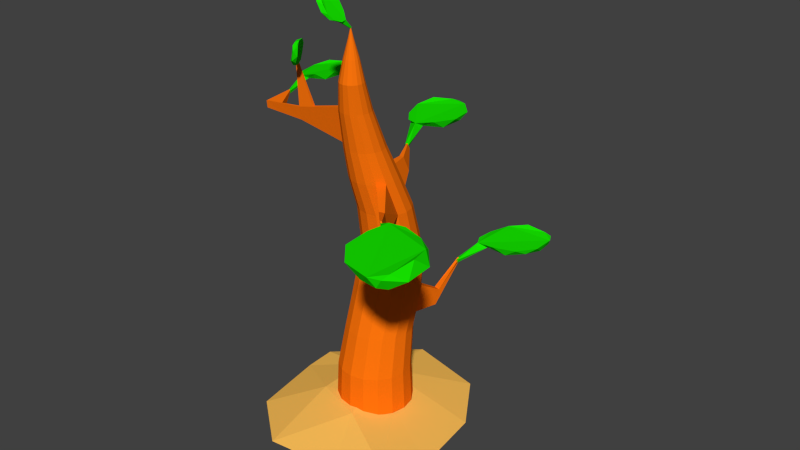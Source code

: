 # Source: Sprout.blend  (saved by Blender 2.73.0; exported with 4.5.12 LTS)
import bpy
from mathutils import Matrix  # noqa: F401  (used for matrix-valued properties, if any)

bpy.ops.wm.read_factory_settings(use_empty=True)
scene = bpy.context.scene
scene.name = 'Scene'

# ---- collections
col_collection_1 = bpy.data.collections.new('Collection 1'); scene.collection.children.link(col_collection_1)

# ---- materials (node trees are filled in below, after node groups)
mat_sproutgrnd = bpy.data.materials.new('SproutGrnd')
mat_sproutgrnd.alpha_threshold = 0.0
mat_sproutgrnd.use_transparent_shadow = False
mat_sproutgrnd.diffuse_color = (1.0, 0.5485, 0.1032, 1.0)
mat_sproutgrnd.roughness = 0.5
mat_sproutleaf = bpy.data.materials.new('SproutLeaf')
mat_sproutleaf.alpha_threshold = 0.0
mat_sproutleaf.use_transparent_shadow = False
mat_sproutleaf.diffuse_color = (0.008573, 0.8, 0.0, 1.0)
mat_sproutleaf.roughness = 0.5
mat_sproutstalk = bpy.data.materials.new('SproutStalk')
mat_sproutstalk.alpha_threshold = 0.0
mat_sproutstalk.use_transparent_shadow = False
mat_sproutstalk.diffuse_color = (1.0, 0.1791, 0.004103, 1.0)
mat_sproutstalk.roughness = 0.5

# ---- material node trees

# ---- world
world_world = bpy.data.worlds.new('World'); scene.world = world_world
world_world.color = (0.05088, 0.05088, 0.05088)
world_world.use_sun_shadow = False
world_world.sun_shadow_jitter_overblur = 0.0
world_world.cycles.sampling_method = 'MANUAL'
world_world.cycles.sample_map_resolution = 256

# ---- meshes
me_icosphere = bpy.data.meshes.new('Icosphere')
me_icosphere.from_pydata([(-0.03132, 0.1239, -0.6276), (1.594, -1.057, -0.1937), (-0.6523, -1.787, -0.1937), (-2.041, 0.1239, -0.1937), (-0.6523, 2.035, -0.1937), (1.594, 1.305, -0.1937), (1.075, -2.537, 0.1332), (-2.222, -1.592, 0.07213), (-2.373, 1.065, 0.2383), (1.562, 2.446, 0.164), (2.733, -0.9329, 0.1683), (0.1065, -0.1929, 0.5849), (-0.3963, -0.9995, -0.2921), (0.9243, -0.5704, -0.2921), (0.5593, -1.694, -0.3701), (1.88, 0.1239, -0.3701), (0.9243, 0.8181, -0.2921), (-1.212, 0.1239, -0.2921), (-1.577, -0.9995, -0.3701), (-0.3963, 1.247, -0.2921), (-1.573, 0.7873, -0.2018), (0.5593, 1.941, -0.3701), (2.076, -0.5797, -0.09799), (2.146, 0.9469, -0.06178), (0.0309, -2.273, -0.1126), (1.716, -1.696, 0.2602), (-2.028, -0.7547, 0.1053), (-1.616, -1.669, -0.1868), (-1.589, 1.614, -0.1181), (-2.116, 0.5608, -0.1951), (1.353, 1.927, 0.004073), (-0.2921, 2.418, 0.0614), (1.998, -1.866, 0.2877), (-0.7556, -2.802, 0.2075), (-2.425, 0.2903, 0.1594), (-0.4234, 2.835, 0.2491), (2.518, 0.9515, 0.187), (0.3337, -0.9995, 0.5633), (0.9686, -0.03519, 0.3844), (-0.9869, -0.5704, 0.5633), (-0.9869, 0.8181, 0.5633), (-0.3045, 1.105, 0.5546)], [], [(0, 13, 12), (1, 13, 15), (0, 12, 17), (0, 17, 19), (0, 19, 16), (1, 15, 22), (2, 14, 24), (3, 18, 26), (4, 20, 28), (5, 21, 30), (1, 22, 25), (2, 24, 27), (3, 26, 29), (4, 28, 31), (5, 30, 23), (6, 32, 37), (7, 33, 39), (8, 34, 40), (9, 35, 41), (10, 36, 38), (38, 41, 11), (38, 36, 41), (36, 9, 41), (41, 40, 11), (41, 35, 40), (35, 8, 40), (40, 39, 11), (40, 34, 39), (34, 7, 39), (39, 37, 11), (39, 33, 37), (33, 6, 37), (37, 38, 11), (37, 32, 38), (32, 10, 38), (23, 36, 10), (23, 30, 36), (30, 9, 36), (31, 35, 9), (31, 28, 35), (28, 8, 35), (29, 34, 8), (29, 26, 34), (26, 7, 34), (27, 33, 7), (27, 24, 33), (24, 6, 33), (25, 32, 6), (25, 22, 32), (22, 10, 32), (30, 31, 9), (30, 21, 31), (21, 4, 31), (28, 29, 8), (28, 20, 29), (20, 3, 29), (26, 27, 7), (26, 18, 27), (18, 2, 27), (24, 25, 6), (24, 14, 25), (14, 1, 25), (22, 23, 10), (22, 15, 23), (15, 5, 23), (16, 21, 5), (16, 19, 21), (19, 4, 21), (19, 20, 4), (19, 17, 20), (17, 3, 20), (17, 18, 3), (17, 12, 18), (12, 2, 18), (15, 16, 5), (15, 13, 16), (13, 0, 16), (12, 14, 2), (12, 13, 14), (13, 1, 14)])
me_icosphere.materials.append(mat_sproutgrnd)
me_icosphere.use_remesh_preserve_volume = False
me_icosphere.use_remesh_preserve_attributes = False
me_icosphere.use_mirror_vertex_groups = False
me_icosphere.update()
me_cylinder_001 = bpy.data.meshes.new('Cylinder.001')
me_cylinder_001.from_pydata([(2.062, 4.864, 3.138), (1.948, 3.909, 3.177), (0.9509, 3.576, 3.177), (0.7087, 4.113, 3.063), (1.32, 4.968, 3.152), (0.5846, 3.687, 3.314), (0.8755, 4.64, 3.38), (1.873, 4.973, 3.38), (2.071, 4.436, 3.099), (1.86, 4.931, 3.074), (1.49, 3.622, 3.099), (0.6398, 3.703, 3.099), (0.9111, 4.615, 3.074), (2.042, 4.978, 3.325), (1.595, 5.12, 3.211), (2.174, 4.127, 3.325), (2.169, 4.745, 3.325), (1.228, 3.429, 3.325), (1.815, 3.625, 3.325), (0.6545, 3.804, 3.211), (0.7426, 3.395, 3.325), (1.009, 4.924, 3.211), (0.6497, 4.422, 3.211), (0.6182, 4.172, 3.31), (1.334, 4.927, 3.459), (0.5091, 2.806, 2.879), (0.4565, 2.844, 2.984), (0.5295, 2.745, 2.984), (3.633, -4.073, 6.35), (2.54, -3.663, 6.397), (2.437, -2.39, 6.397), (3.14, -2.26, 6.258), (3.972, -3.229, 6.367), (2.674, -1.991, 6.563), (3.713, -2.61, 6.643), (3.816, -3.882, 6.643), (3.125, -3.961, 6.302), (3.771, -3.855, 6.271), (2.335, -3.039, 6.302), (2.677, -2.06, 6.302), (3.673, -2.644, 6.271), (3.774, -4.084, 6.577), (4.07, -3.598, 6.438), (2.732, -3.993, 6.577), (3.462, -4.166, 6.577), (2.183, -2.675, 6.577), (2.244, -3.423, 6.577), (2.791, -2.107, 6.438), (2.283, -2.092, 6.577), (4.01, -2.85, 6.438), (3.521, -2.28, 6.438), (3.236, -2.171, 6.558), (3.919, -3.234, 6.739), (1.807, -1.785, 6.201), (1.84, -1.756, 6.272), (1.764, -1.788, 6.272), (-1.195, -1.231, 9.659), (-1.378, -0.8807, 9.574), (-1.512, -0.8353, 9.155), (-1.464, -1.073, 9.087), (-1.22, -1.325, 9.36), (-1.465, -0.8793, 8.997), (-1.232, -1.196, 9.144), (-1.098, -1.241, 9.563), (-1.294, -1.08, 9.651), (-1.219, -1.284, 9.586), (-1.495, -0.825, 9.384), (-1.537, -0.9208, 9.041), (-1.347, -1.241, 9.187), (-1.105, -1.24, 9.638), (-1.15, -1.349, 9.472), (-1.265, -0.9162, 9.66), (-1.143, -1.145, 9.681), (-1.469, -0.7319, 9.249), (-1.39, -0.7586, 9.495), (-1.475, -0.9359, 9.04), (-1.509, -0.7569, 9.049), (-1.228, -1.322, 9.226), (-1.353, -1.164, 9.06), (-1.368, -1.056, 9.029), (-1.115, -1.251, 9.334), (-1.804, -0.6409, 8.976), (-1.762, -0.6394, 8.945), (-1.777, -0.5973, 8.972), (-2.382, 1.912, 7.93), (-2.105, 1.231, 8.025), (-2.643, 0.6291, 7.97), (-2.992, 0.8928, 7.821), (-2.915, 1.7, 7.873), (-2.943, 0.5678, 8.035), (-3.113, 1.318, 8.036), (-2.574, 1.92, 8.091), (-2.211, 1.628, 7.934), (-2.534, 1.878, 7.86), (-2.294, 0.8626, 7.95), (-2.889, 0.5933, 7.875), (-3.046, 1.306, 7.807), (-2.458, 1.986, 8.062), (-2.795, 1.908, 7.928), (-2.052, 1.467, 8.139), (-2.286, 1.879, 8.091), (-2.42, 0.6403, 8.116), (-2.103, 0.9941, 8.148), (-2.929, 0.6692, 7.953), (-2.73, 0.4324, 8.079), (-3.112, 1.554, 7.895), (-3.163, 1.081, 7.905), (-3.101, 0.9046, 7.997), (-2.924, 1.686, 8.11), (-2.617, -0.0624, 7.766), (-2.677, -0.05441, 7.839), (-2.592, -0.09276, 7.852), (-0.4992, -1.161, 10.86), (-0.4002, -0.7975, 10.72), (-0.1664, -0.8049, 10.34), (-0.1899, -1.053, 10.3), (-0.3429, -1.306, 10.63), (-0.04668, -0.8984, 10.26), (-0.1459, -1.235, 10.49), (-0.3796, -1.227, 10.87), (-0.488, -0.9901, 10.81), (-0.4835, -1.216, 10.79), (-0.3122, -0.7488, 10.51), (-0.1362, -0.8995, 10.24), (-0.2612, -1.223, 10.43), (-0.4357, -1.207, 10.91), (-0.3904, -1.327, 10.76), (-0.4095, -0.8507, 10.85), (-0.448, -1.096, 10.93), (-0.1634, -0.7059, 10.45), (-0.3008, -0.7016, 10.67), (-0.1058, -0.936, 10.28), (-0.05766, -0.7601, 10.28), (-0.253, -1.331, 10.54), (-0.1443, -1.182, 10.35), (-0.08633, -1.086, 10.33), (-0.2339, -1.283, 10.7), (-0.1294, -0.5649, 10.03), (-0.08335, -0.5859, 10.04), (-0.09259, -0.5365, 10.05), (-0.8694, 4.636, 6.403), (-0.3082, 3.855, 6.442), (-0.8196, 2.937, 6.442), (-1.361, 3.169, 6.328), (-1.487, 4.213, 6.417), (-1.165, 2.771, 6.579), (-1.593, 3.671, 6.645), (-1.082, 4.589, 6.645), (-0.573, 4.327, 6.364), (-1.064, 4.55, 6.339), (-0.4529, 3.334, 6.364), (-1.135, 2.82, 6.364), (-1.55, 3.676, 6.339), (-0.961, 4.708, 6.59), (-1.386, 4.511, 6.476), (-0.2891, 4.169, 6.59), (-0.7098, 4.622, 6.59), (-0.5154, 3.015, 6.59), (-0.2149, 3.555, 6.59), (-1.192, 2.904, 6.476), (-0.8507, 2.662, 6.59), (-1.687, 3.971, 6.476), (-1.612, 3.357, 6.476), (-1.467, 3.152, 6.575), (-1.449, 4.192, 6.724), (-0.6256, 2.07, 6.144), (-0.6898, 2.062, 6.249), (-0.5692, 2.039, 6.249)], [], [(0, 9, 13), (1, 8, 15), (2, 10, 17), (3, 11, 19), (4, 12, 21), (0, 13, 16), (1, 15, 18), (2, 17, 20), (3, 19, 22), (4, 21, 14), (14, 24, 7), (14, 21, 24), (21, 6, 24), (22, 23, 6), (22, 19, 23), (19, 5, 23), (21, 22, 6), (21, 12, 22), (12, 3, 22), (19, 20, 5), (11, 2, 20, 27, 25), (17, 10, 18), (10, 1, 18), (15, 8, 16), (8, 0, 16), (13, 14, 7), (13, 9, 14), (9, 4, 14), (8, 1, 10, 2, 11, 3, 12, 4, 9, 0), (5, 20, 17, 18, 15, 16, 13, 7, 24, 6, 23), (26, 25, 27), (19, 11, 25, 26), (20, 19, 26, 27), (28, 37, 41), (29, 36, 43), (30, 38, 45), (31, 39, 47), (32, 40, 49), (28, 41, 44), (29, 43, 46), (30, 45, 48), (31, 47, 50), (32, 49, 42), (42, 52, 35), (42, 49, 52), (49, 34, 52), (50, 51, 34), (50, 47, 51), (47, 33, 51), (49, 50, 34), (49, 40, 50), (40, 31, 50), (47, 48, 33), (39, 30, 48, 55, 53), (45, 38, 46), (38, 29, 46), (43, 36, 44), (36, 28, 44), (41, 42, 35), (41, 37, 42), (37, 32, 42), (36, 29, 38, 30, 39, 31, 40, 32, 37, 28), (33, 48, 45, 46, 43, 44, 41, 35, 52, 34, 51), (54, 53, 55), (47, 39, 53, 54), (48, 47, 54, 55), (56, 65, 69), (57, 64, 71), (58, 66, 73), (59, 67, 75), (60, 68, 77), (56, 69, 72), (57, 71, 74), (58, 73, 76), (59, 75, 78), (60, 77, 70), (70, 80, 63), (70, 77, 80), (77, 62, 80), (78, 79, 62), (78, 75, 79), (75, 61, 79), (77, 78, 62), (77, 68, 78), (68, 59, 78), (75, 76, 61), (67, 58, 76, 83, 81), (73, 66, 74), (66, 57, 74), (71, 64, 72), (64, 56, 72), (69, 70, 63), (69, 65, 70), (65, 60, 70), (64, 57, 66, 58, 67, 59, 68, 60, 65, 56), (61, 76, 73, 74, 71, 72, 69, 63, 80, 62, 79), (82, 81, 83), (75, 67, 81, 82), (76, 75, 82, 83), (84, 93, 97), (85, 92, 99), (86, 94, 101), (87, 95, 103), (88, 96, 105), (84, 97, 100), (85, 99, 102), (86, 101, 104), (87, 103, 106), (88, 105, 98), (98, 108, 91), (98, 105, 108), (105, 90, 108), (106, 107, 90), (106, 103, 107), (103, 89, 107), (105, 106, 90), (105, 96, 106), (96, 87, 106), (103, 104, 89), (95, 86, 104, 111, 109), (101, 94, 102), (94, 85, 102), (99, 92, 100), (92, 84, 100), (97, 98, 91), (97, 93, 98), (93, 88, 98), (92, 85, 94, 86, 95, 87, 96, 88, 93, 84), (89, 104, 101, 102, 99, 100, 97, 91, 108, 90, 107), (110, 109, 111), (103, 95, 109, 110), (104, 103, 110, 111), (112, 121, 125), (113, 120, 127), (114, 122, 129), (115, 123, 131), (116, 124, 133), (112, 125, 128), (113, 127, 130), (114, 129, 132), (115, 131, 134), (116, 133, 126), (126, 136, 119), (126, 133, 136), (133, 118, 136), (134, 135, 118), (134, 131, 135), (131, 117, 135), (133, 134, 118), (133, 124, 134), (124, 115, 134), (131, 132, 117), (123, 114, 132, 139, 137), (129, 122, 130), (122, 113, 130), (127, 120, 128), (120, 112, 128), (125, 126, 119), (125, 121, 126), (121, 116, 126), (120, 113, 122, 114, 123, 115, 124, 116, 121, 112), (117, 132, 129, 130, 127, 128, 125, 119, 136, 118, 135), (138, 137, 139), (131, 123, 137, 138), (132, 131, 138, 139), (140, 149, 153), (141, 148, 155), (142, 150, 157), (143, 151, 159), (144, 152, 161), (140, 153, 156), (141, 155, 158), (142, 157, 160), (143, 159, 162), (144, 161, 154), (154, 164, 147), (154, 161, 164), (161, 146, 164), (162, 163, 146), (162, 159, 163), (159, 145, 163), (161, 162, 146), (161, 152, 162), (152, 143, 162), (159, 160, 145), (151, 142, 160, 167, 165), (157, 150, 158), (150, 141, 158), (155, 148, 156), (148, 140, 156), (153, 154, 147), (153, 149, 154), (149, 144, 154), (148, 141, 150, 142, 151, 143, 152, 144, 149, 140), (145, 160, 157, 158, 155, 156, 153, 147, 164, 146, 163), (166, 165, 167), (159, 151, 165, 166), (160, 159, 166, 167)])
me_cylinder_001.materials.append(mat_sproutleaf)
me_cylinder_001.use_remesh_preserve_volume = False
me_cylinder_001.use_remesh_preserve_attributes = False
me_cylinder_001.use_mirror_vertex_groups = False
me_cylinder_001.update()
me_cylinder = bpy.data.meshes.new('Cylinder')
me_cylinder.from_pydata([(0.336, 1.017, 2.048), (1.351e-08, 1.084, 2.048), (0.0, 1.0, -0.05656), (1.749e-09, 0.953, 1.0), (0.3827, 0.9239, -0.05656), (0.3647, 0.8805, 1.0), (0.7071, 0.7071, -0.05656), (0.6739, 0.6739, 1.0), (0.9239, 0.3827, -0.05656), (0.8805, 0.3647, 1.0), (1.0, -4.371e-08, -0.05656), (0.953, -4.113e-08, 1.0), (0.9239, -0.3827, -0.05656), (0.8805, -0.3647, 1.0), (0.7071, -0.7071, -0.05656), (0.6739, -0.6739, 1.0), (0.3827, -0.9239, -0.05656), (0.3647, -0.8805, 1.0), (1.51e-07, -1.0, -0.05656), (1.457e-07, -0.953, 1.0), (-0.3827, -0.9239, -0.05656), (-0.3647, -0.8805, 1.0), (-0.7071, -0.7071, -0.05656), (-0.6739, -0.6739, 1.0), (-0.9239, -0.3827, -0.05656), (-0.8805, -0.3647, 1.0), (-1.0, 1.192e-08, -0.05656), (-0.953, 1.189e-08, 1.0), (-0.9239, 0.3827, -0.05656), (-0.8805, 0.3647, 1.0), (-0.7071, 0.7071, -0.05656), (-0.6739, 0.6739, 1.0), (-0.3827, 0.9239, -0.05656), (-0.3647, 0.8805, 1.0), (0.6208, 0.8269, 2.048), (0.8111, 0.5421, 2.048), (0.8779, 0.2061, 2.048), (0.8111, -0.1298, 2.048), (0.6208, -0.4146, 2.048), (0.336, -0.6049, 2.048), (1.461e-07, -0.6717, 2.048), (-0.336, -0.6049, 2.048), (-0.6208, -0.4146, 2.048), (-0.8111, -0.1298, 2.048), (-0.8779, 0.2061, 2.048), (-0.8111, 0.5421, 2.048), (-0.6208, 0.8269, 2.048), (-0.336, 1.017, 2.048), (0.3378, 1.29, 2.827), (6.313e-08, 1.357, 2.827), (0.6242, 1.099, 2.827), (0.8155, 0.8124, 2.827), (0.8827, 0.4746, 2.827), (0.8155, 0.1368, 2.827), (0.6242, -0.1496, 2.827), (0.3378, -0.341, 2.827), (1.964e-07, -0.4081, 2.827), (-0.3378, -0.341, 2.827), (-0.6242, -0.1496, 2.827), (-0.8155, 0.1368, 2.827), (-0.8827, 0.4746, 2.827), (-0.8155, 0.8124, 2.827), (-0.6242, 1.099, 2.827), (-0.3378, 1.29, 2.827), (0.3202, 1.432, 3.639), (1.508e-07, 1.496, 3.639), (0.5917, 1.251, 3.639), (0.7731, 0.9796, 3.639), (0.8368, 0.6594, 3.639), (0.7731, 0.3392, 3.639), (0.5917, 0.0677, 3.639), (0.3202, -0.1137, 3.639), (2.771e-07, -0.1774, 3.639), (-0.3202, -0.1137, 3.639), (-0.5917, 0.0677, 3.639), (-0.7731, 0.3392, 3.639), (-0.8368, 0.6594, 3.639), (-0.7731, 0.9796, 3.639), (-0.5917, 1.251, 3.639), (-0.3202, 1.432, 3.639), (0.2856, 1.331, 4.432), (1.163e-07, 1.388, 4.432), (0.5277, 1.169, 4.432), (0.6894, 0.9273, 4.432), (0.7462, 0.6417, 4.432), (0.6894, 0.3561, 4.432), (0.5277, 0.1141, 4.432), (0.2856, -0.04771, 4.432), (2.29e-07, -0.1045, 4.432), (-0.2856, -0.04771, 4.432), (-0.5277, 0.1141, 4.432), (-0.6894, 0.3561, 4.432), (-0.7462, 0.6417, 4.432), (-0.6894, 0.9273, 4.432), (-0.5277, 1.169, 4.432), (-0.2856, 1.331, 4.432), (0.2647, 1.081, 5.355), (1.685e-07, 1.134, 5.355), (0.4891, 0.9313, 5.355), (0.639, 0.7069, 5.355), (0.6916, 0.4422, 5.355), (0.639, 0.1776, 5.355), (0.4891, -0.04682, 5.355), (0.2647, -0.1967, 5.355), (2.73e-07, -0.2494, 5.355), (-0.2647, -0.1967, 5.355), (-0.4891, -0.04682, 5.355), (-0.639, 0.1776, 5.355), (-0.6916, 0.4422, 5.355), (-0.639, 0.7069, 5.355), (-0.4891, 0.9313, 5.355), (-0.2647, 1.081, 5.355), (0.1389, 0.7539, 6.211), (-0.1017, 0.8018, 6.211), (0.3428, 0.6177, 6.211), (0.4791, 0.4137, 6.211), (0.527, 0.1731, 6.211), (0.4791, -0.06752, 6.211), (0.3428, -0.2715, 6.211), (0.1389, -0.4078, 6.211), (-0.1017, -0.4556, 6.211), (-0.3423, -0.4078, 6.211), (-0.5463, -0.2715, 6.211), (-0.6826, -0.06752, 6.211), (-0.7305, 0.1731, 6.211), (-0.6826, 0.4137, 6.211), (-0.5463, 0.6177, 6.211), (-0.3423, 0.7539, 6.211), (0.03146, 0.4035, 7.046), (-0.1676, 0.4431, 7.046), (0.2002, 0.2908, 7.046), (0.313, 0.122, 7.046), (0.3526, -0.07707, 7.046), (0.313, -0.2761, 7.046), (0.2002, -0.4449, 7.046), (0.03146, -0.5577, 7.046), (-0.1676, -0.5973, 7.046), (-0.3667, -0.5577, 7.046), (-0.5354, -0.4449, 7.046), (-0.6482, -0.2761, 7.046), (-0.6878, -0.07707, 7.046), (-0.6482, 0.122, 7.046), (-0.5354, 0.2908, 7.046), (-0.3667, 0.4035, 7.046), (-0.01292, -0.006674, 8.049), (-0.1676, 0.0241, 8.049), (0.1182, -0.0943, 8.049), (0.2059, -0.2254, 8.049), (0.2366, -0.3801, 8.049), (0.2059, -0.5348, 8.049), (0.1182, -0.666, 8.049), (-0.01292, -0.7536, 8.049), (-0.1676, -0.7844, 8.049), (-0.3223, -0.7536, 8.049), (-0.4535, -0.666, 8.049), (-0.5411, -0.5348, 8.049), (-0.5719, -0.3801, 8.049), (-0.5411, -0.2254, 8.049), (-0.4535, -0.0943, 8.049), (-0.3223, -0.006674, 8.049), (0.02092, -0.2829, 8.799), (-0.09735, -0.2594, 8.799), (0.1212, -0.3499, 8.799), (0.1882, -0.4501, 8.799), (0.2117, -0.5684, 8.799), (0.1882, -0.6867, 8.799), (0.1212, -0.7869, 8.799), (0.02092, -0.8539, 8.799), (-0.09735, -0.8775, 8.799), (-0.2156, -0.8539, 8.799), (-0.3159, -0.7869, 8.799), (-0.3829, -0.6867, 8.799), (-0.4064, -0.5684, 8.799), (-0.3829, -0.4501, 8.799), (-0.3159, -0.3499, 8.799), (-0.2156, -0.2829, 8.799), (-0.02406, -0.3915, 9.347), (-0.09735, -0.3769, 9.347), (0.03807, -0.433, 9.347), (0.07958, -0.4951, 9.347), (0.09416, -0.5684, 9.347), (0.07958, -0.6417, 9.347), (0.03807, -0.7038, 9.347), (-0.02406, -0.7453, 9.347), (-0.09735, -0.7599, 9.347), (-0.1706, -0.7453, 9.347), (-0.2328, -0.7038, 9.347), (-0.2743, -0.6417, 9.347), (-0.2889, -0.5684, 9.347), (-0.2743, -0.4951, 9.347), (-0.2328, -0.433, 9.347), (-0.1706, -0.3915, 9.347), (-0.07213, -0.5075, 9.813), (-0.09735, -0.5025, 9.813), (-0.05075, -0.5218, 9.813), (-0.03647, -0.5432, 9.813), (-0.03145, -0.5684, 9.813), (-0.03647, -0.5936, 9.813), (-0.05075, -0.615, 9.813), (-0.07213, -0.6293, 9.813), (-0.09735, -0.6343, 9.813), (-0.1226, -0.6293, 9.813), (-0.1439, -0.615, 9.813), (-0.1582, -0.5936, 9.813), (-0.1632, -0.5684, 9.813), (-0.1582, -0.5432, 9.813), (-0.1439, -0.5218, 9.813), (-0.1226, -0.5075, 9.813), (-0.09333, -0.5587, 10.05), (-0.09735, -0.5579, 10.05), (-0.08992, -0.561, 10.05), (-0.08764, -0.5644, 10.05), (-0.08684, -0.5684, 10.05), (-0.08764, -0.5724, 10.05), (-0.08992, -0.5758, 10.05), (-0.09333, -0.5781, 10.05), (-0.09735, -0.5789, 10.05), (-0.1014, -0.5781, 10.05), (-0.1048, -0.5758, 10.05), (-0.1071, -0.5724, 10.05), (-0.1079, -0.5684, 10.05), (-0.1071, -0.5644, 10.05), (-0.1048, -0.561, 10.05), (-0.1014, -0.5587, 10.05), (0.4313, 1.988, 1.926), (0.2583, 2.022, 1.926), (0.4322, 2.128, 2.327), (0.2583, 2.163, 2.327), (0.5031, 2.924, 2.929), (0.4545, 2.905, 2.944), (0.5543, 2.847, 3.022), (0.5054, 2.828, 3.038), (1.343, -1.021, 5.524), (1.227, -1.119, 5.556), (1.159, -0.9131, 5.998), (1.053, -1.002, 6.028), (1.838, -1.771, 6.17), (1.803, -1.8, 6.18), (1.783, -1.739, 6.311), (1.752, -1.766, 6.319), (-1.793, -0.534, 7.425), (-1.808, -0.4597, 7.425), (-1.753, -0.6307, 7.8), (-1.765, -0.5729, 7.8), (-2.744, -0.7347, 7.565), (-2.753, -0.6949, 7.564), (-2.717, -0.7791, 7.767), (-2.724, -0.7482, 7.766), (-2.291, -0.6691, 7.781), (-2.327, -0.5888, 7.501), (-2.315, -0.6441, 7.502), (-2.282, -0.7121, 7.782), (-1.348, -0.5055, 7.887), (-1.417, -0.3259, 7.293), (-1.393, -0.4439, 7.293), (-1.33, -0.5972, 7.887), (-1.806, -0.6297, 8.964), (-1.808, -0.6214, 8.964), (-1.748, -0.6118, 8.976), (-1.746, -0.6249, 8.976), (-2.67, -0.04811, 7.836), (-2.668, -0.05311, 7.855), (-2.627, -0.04568, 7.856), (-2.63, -0.03814, 7.83), (-0.2097, 1.628, 5.793), (-0.3374, 1.603, 5.793), (-0.2588, 1.468, 6.206), (-0.3749, 1.445, 6.206), (-0.5956, 2.124, 6.133), (-0.6388, 2.116, 6.133), (-0.6122, 2.07, 6.272), (-0.6515, 2.062, 6.272)], [], [(44, 43, 59, 60), (5, 3, 1, 0), (2, 3, 5, 4), (48, 0, 224, 226), (23, 21, 41, 42), (4, 5, 7, 6), (41, 40, 56, 57), (15, 13, 37, 38), (6, 7, 9, 8), (34, 0, 48, 50), (29, 27, 44, 45), (8, 9, 11, 10), (45, 44, 60, 61), (7, 5, 0, 34), (10, 11, 13, 12), (47, 46, 62, 63), (3, 33, 47, 1), (12, 13, 15, 14), (38, 37, 53, 54), (21, 19, 40, 41), (14, 15, 17, 16), (42, 41, 57, 58), (13, 11, 36, 37), (16, 17, 19, 18), (35, 34, 50, 51), (27, 25, 43, 44), (18, 19, 21, 20), (46, 45, 61, 62), (19, 17, 39, 40), (20, 21, 23, 22), (39, 38, 54, 55), (33, 31, 46, 47), (22, 23, 25, 24), (43, 42, 58, 59), (11, 9, 35, 36), (24, 25, 27, 26), (49, 63, 79, 65), (25, 23, 42, 43), (26, 27, 29, 28), (31, 29, 45, 46), (1, 47, 63, 49), (28, 29, 31, 30), (17, 15, 38, 39), (32, 33, 3, 2), (30, 31, 33, 32), (37, 36, 52, 53), (9, 7, 34, 35), (2, 4, 6, 8, 10, 12, 14, 16, 18, 20, 22, 24, 26, 28, 30, 32), (40, 39, 55, 56), (36, 35, 51, 52), (79, 78, 94, 95), (53, 52, 68, 69), (55, 54, 70, 71), (57, 56, 72, 73), (59, 58, 74, 75), (61, 60, 76, 77), (50, 48, 64, 66), (63, 62, 78, 79), (52, 51, 67, 68), (54, 53, 69, 70), (56, 55, 71, 72), (58, 57, 73, 74), (60, 59, 75, 76), (48, 49, 65, 64), (62, 61, 77, 78), (51, 50, 66, 67), (94, 93, 109, 110), (68, 67, 83, 84), (70, 69, 85, 86), (72, 71, 87, 88), (74, 73, 89, 90), (76, 75, 91, 92), (64, 65, 81, 80), (78, 77, 93, 94), (67, 66, 82, 83), (65, 79, 95, 81), (69, 68, 84, 85), (71, 70, 86, 87), (73, 72, 88, 89), (75, 74, 90, 91), (77, 76, 92, 93), (66, 64, 80, 82), (109, 108, 124, 125), (83, 82, 98, 99), (81, 95, 111, 97), (85, 84, 100, 101), (87, 86, 102, 103), (89, 88, 104, 105), (91, 90, 106, 107), (93, 92, 108, 109), (82, 80, 96, 98), (95, 94, 110, 111), (84, 83, 99, 100), (86, 85, 101, 102), (88, 87, 103, 104), (90, 89, 105, 106), (92, 91, 107, 108), (80, 81, 97, 96), (124, 123, 139, 140), (98, 96, 112, 114), (111, 110, 126, 127), (100, 99, 115, 116), (101, 117, 234, 232), (104, 103, 119, 120), (106, 105, 121, 122), (108, 107, 123, 124), (96, 97, 113, 112), (110, 109, 125, 126), (99, 98, 114, 115), (113, 97, 264, 266), (101, 100, 116, 117), (103, 102, 118, 119), (105, 104, 120, 121), (107, 106, 122, 123), (139, 138, 154, 155), (112, 113, 129, 128), (126, 125, 141, 142), (115, 114, 130, 131), (113, 127, 143, 129), (117, 116, 132, 133), (119, 118, 134, 135), (121, 120, 136, 137), (123, 122, 138, 139), (125, 124, 140, 141), (114, 112, 128, 130), (127, 126, 142, 143), (116, 115, 131, 132), (118, 117, 133, 134), (120, 119, 135, 136), (122, 121, 137, 138), (154, 153, 169, 170), (141, 140, 156, 157), (130, 128, 144, 146), (143, 142, 158, 159), (132, 131, 147, 148), (134, 133, 149, 150), (136, 135, 151, 152), (138, 137, 153, 154), (252, 253, 241, 243), (128, 129, 145, 144), (142, 141, 157, 158), (131, 130, 146, 147), (129, 143, 159, 145), (133, 132, 148, 149), (135, 134, 150, 151), (137, 136, 152, 153), (169, 168, 184, 185), (156, 155, 171, 172), (144, 145, 161, 160), (158, 157, 173, 174), (147, 146, 162, 163), (145, 159, 175, 161), (149, 148, 164, 165), (151, 150, 166, 167), (153, 152, 168, 169), (155, 154, 170, 171), (157, 156, 172, 173), (146, 144, 160, 162), (159, 158, 174, 175), (148, 147, 163, 164), (150, 149, 165, 166), (152, 151, 167, 168), (184, 183, 199, 200), (171, 170, 186, 187), (173, 172, 188, 189), (162, 160, 176, 178), (175, 174, 190, 191), (164, 163, 179, 180), (166, 165, 181, 182), (168, 167, 183, 184), (170, 169, 185, 186), (172, 171, 187, 188), (160, 161, 177, 176), (174, 173, 189, 190), (163, 162, 178, 179), (161, 175, 191, 177), (165, 164, 180, 181), (167, 166, 182, 183), (199, 198, 214, 215), (186, 185, 201, 202), (188, 187, 203, 204), (176, 177, 193, 192), (190, 189, 205, 206), (179, 178, 194, 195), (177, 191, 207, 193), (181, 180, 196, 197), (183, 182, 198, 199), (185, 184, 200, 201), (187, 186, 202, 203), (189, 188, 204, 205), (178, 176, 192, 194), (191, 190, 206, 207), (180, 179, 195, 196), (182, 181, 197, 198), (208, 209, 223, 222, 221, 220, 219, 218, 217, 216, 215, 214, 213, 212, 211, 210), (201, 200, 216, 217), (203, 202, 218, 219), (205, 204, 220, 221), (194, 192, 208, 210), (207, 206, 222, 223), (196, 195, 211, 212), (198, 197, 213, 214), (200, 199, 215, 216), (202, 201, 217, 218), (204, 203, 219, 220), (192, 193, 209, 208), (206, 205, 221, 222), (195, 194, 210, 211), (193, 207, 223, 209), (197, 196, 212, 213), (226, 224, 228, 230), (1, 49, 227, 225), (49, 48, 226, 227), (0, 1, 225, 224), (228, 229, 231, 230), (225, 227, 231, 229), (227, 226, 230, 231), (224, 225, 229, 228), (232, 234, 238, 236), (118, 102, 233, 235), (117, 118, 235, 234), (102, 101, 232, 233), (237, 236, 238, 239), (235, 233, 237, 239), (234, 235, 239, 238), (233, 232, 236, 237), (248, 249, 263, 262), (254, 255, 242, 240), (255, 252, 258, 259), (253, 254, 240, 241), (245, 244, 246, 247), (250, 251, 246, 244), (251, 248, 247, 246), (249, 250, 244, 245), (241, 240, 250, 249), (242, 243, 248, 251), (240, 242, 251, 250), (243, 241, 249, 248), (140, 139, 254, 253), (155, 156, 252, 255), (139, 155, 255, 254), (156, 140, 253, 252), (259, 258, 257, 256), (252, 243, 257, 258), (242, 255, 259, 256), (243, 242, 256, 257), (262, 263, 260, 261), (247, 248, 262, 261), (249, 245, 260, 263), (245, 247, 261, 260), (266, 264, 268, 270), (111, 127, 267, 265), (127, 113, 266, 267), (97, 111, 265, 264), (268, 269, 271, 270), (265, 267, 271, 269), (267, 266, 270, 271), (264, 265, 269, 268)])
me_cylinder.materials.append(mat_sproutstalk)
me_cylinder.use_remesh_preserve_volume = False
me_cylinder.use_remesh_preserve_attributes = False
me_cylinder.use_mirror_vertex_groups = False
me_cylinder.update()

# ---- objects
ob_dground = bpy.data.objects.new('Dground', me_icosphere)
ob_leaf = bpy.data.objects.new('Leaf', me_cylinder_001)
ob_sproutstalk = bpy.data.objects.new('SproutStalk', me_cylinder)

# ---- transforms, parenting, visibility, modifiers, constraints
ob_dground.location = (-0.08126, -0.2056, -0.4784)
ob_dground.lineart.crease_threshold = 0.0
ob_leaf.location = (0.0, 0.0, 0.0)
ob_leaf.lineart.crease_threshold = 0.0
ob_sproutstalk.location = (0.0, 0.0, 0.0)
ob_sproutstalk.lineart.crease_threshold = 0.0

# ---- collection membership
col_collection_1.objects.link(ob_dground)
col_collection_1.objects.link(ob_leaf)
col_collection_1.objects.link(ob_sproutstalk)

# ---- scene / render settings (as saved in the file)
scene.frame_start = 1; scene.frame_end = 250; scene.frame_set(1)
scene.render.engine = 'BLENDER_EEVEE_NEXT'
scene.render.resolution_percentage = 50
scene.render.dither_intensity = 0.0
scene.cycles.use_denoising = False
scene.cycles.samples = 10
scene.cycles.sampling_pattern = 'TABULATED_SOBOL'
scene.cycles.light_sampling_threshold = 0.0
scene.cycles.use_adaptive_sampling = False
scene.cycles.use_light_tree = False
scene.cycles.blur_glossy = 0.0
scene.cycles.pixel_filter_type = 'GAUSSIAN'
scene.cycles.sample_clamp_indirect = 0.0
scene.view_settings.view_transform = 'Standard'
bpy.context.view_layer.update()

# ---- added for rendering (the .blend has no active camera and no usable light): camera, sun
cam_auto = bpy.data.cameras.new('AutoCamera')
cam_auto.lens = 50.0
cam_auto.sensor_width = 36.0
cam_auto.clip_end = 1000.0
ob_auto_camera = bpy.data.objects.new('AutoCamera', cam_auto)
scene.collection.objects.link(ob_auto_camera)
ob_auto_camera.location = (16.0282, -18.2125, 17.3703)
ob_auto_camera.rotation_euler = (1.09748, -7.21219e-08, 0.694738)
scene.camera = ob_auto_camera
light_auto_sun = bpy.data.lights.new('AutoSun', 'SUN')
light_auto_sun.energy = 3.0
light_auto_sun.angle = 0.0523599
ob_auto_sun = bpy.data.objects.new('AutoSun', light_auto_sun)
scene.collection.objects.link(ob_auto_sun)
ob_auto_sun.rotation_euler = (0.872665, 0.174533, 0.523599)
bpy.context.view_layer.update()
